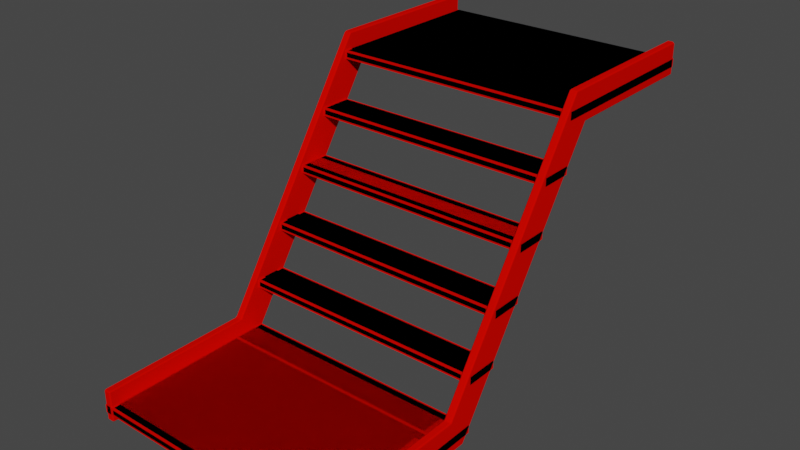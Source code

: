 # Source: Stairs_Start_End.blend  (saved by Blender 3.4.6; exported with 4.5.12 LTS)
import bpy
from mathutils import Matrix  # noqa: F401  (used for matrix-valued properties, if any)

bpy.ops.wm.read_factory_settings(use_empty=True)
scene = bpy.context.scene
scene.name = 'Scene'

# ---- collections
col_collection = bpy.data.collections.new('Collection'); scene.collection.children.link(col_collection)

# ---- materials (node trees are filled in below, after node groups)
mat_material = bpy.data.materials.new('Material')
mat_material.alpha_threshold = 0.0
mat_material.use_transparent_shadow = False
mat_material.diffuse_color = (0.8, 0.001929, 0.0, 1.0)
mat_material.roughness = 0.5
mat_material.line_color = (0.0, 0.0, 0.0, 1.0)

# ---- material node trees

# ---- world
world_world = bpy.data.worlds.new('World'); scene.world = world_world
world_world.use_nodes = True; world_world.node_tree.nodes.clear()
_N = world_world.node_tree.nodes; _L = world_world.node_tree.links
n0 = _N.new('ShaderNodeOutputWorld'); n0.name = 'World Output'; n0.location = (300, 300)
n1 = _N.new('ShaderNodeBackground'); n1.name = 'Background'; n1.location = (10, 300)
n1.inputs[0].default_value = (0.05088, 0.05088, 0.05088, 1.0)
_L.new(n1.outputs[0], n0.inputs[0])
n0.is_active_output = True
world_world.color = (0.05088, 0.05088, 0.05088)
world_world.use_sun_shadow = False
world_world.sun_shadow_jitter_overblur = 0.0

# ---- meshes
me_plane_076 = bpy.data.meshes.new('Plane.076')
me_plane_076.from_pydata([(0.75, 1.1, 1.45), (0.75, 2.0, 1.45), (-0.75, 1.1, 1.45), (-0.75, 2.0, 1.45), (0.75, 1.1, 1.5), (0.75, 2.0, 1.5), (-0.75, 1.1, 1.5), (-0.75, 2.0, 1.5)], [], [(2, 3, 1, 0), (6, 4, 5, 7), (0, 1, 5, 4), (2, 0, 4, 6), (1, 3, 7, 5), (3, 2, 6, 7)])
_uv = me_plane_076.uv_layers.new(name='UVMap')
_uv.uv.foreach_set('vector', [0.5704, 0.2769, 0.2867, 0.2769, 0.2867, 0.5507, 0.5704, 0.5507, 0.2847, 0.001001, 0.001001, 0.001001, 0.001001, 0.2749, 0.2847, 0.2749, 0.9276, 0.2749, 0.9276, 0.001001, 0.8939, 0.001001, 0.8939, 0.2749, 0.5724, 0.8956, 0.8561, 0.8956, 0.8561, 0.8631, 0.5724, 0.8631, 0.7847, 0.8266, 0.7847, 0.5527, 0.751, 0.5527, 0.751, 0.8266, 0.001001, 0.8266, 0.2847, 0.8266, 0.2847, 0.7941, 0.001001, 0.7941])
_uv.active_render = True
_uv = me_plane_076.uv_layers.new(name='UVMap.001')
_uv.uv.foreach_set('vector', [0.5704, 0.2769, 0.2867, 0.2769, 0.2867, 0.5507, 0.5704, 0.5507, 0.2847, 0.001001, 0.001001, 0.001001, 0.001001, 0.2749, 0.2847, 0.2749, 0.9276, 0.2749, 0.9276, 0.001001, 0.8939, 0.001001, 0.8939, 0.2749, 0.5724, 0.8956, 0.8561, 0.8956, 0.8561, 0.8631, 0.5724, 0.8631, 0.7847, 0.8266, 0.7847, 0.5527, 0.751, 0.5527, 0.751, 0.8266, 0.001001, 0.8266, 0.2847, 0.8266, 0.2847, 0.7941, 0.001001, 0.7941])
_ca = me_plane_076.color_attributes.new('Attribute', 'BYTE_COLOR', 'CORNER')
_ca.data.foreach_set('color', [0.05781, 0.05951, 0.1022, 1.0, 0.05781, 0.05951, 0.1022, 1.0, 0.05781, 0.05951, 0.1022, 1.0, 0.05781, 0.05951, 0.1022, 1.0, 0.05781, 0.05951, 0.1022, 1.0, 0.05781, 0.05951, 0.1022, 1.0, 0.05781, 0.05951, 0.1022, 1.0, 0.05781, 0.05951, 0.1022, 1.0, 0.05781, 0.05951, 0.1022, 1.0, 0.05781, 0.05951, 0.1022, 1.0, 0.05781, 0.05951, 0.1022, 1.0, 0.05781, 0.05951, 0.1022, 1.0, 0.05781, 0.05951, 0.1022, 1.0, 0.05781, 0.05951, 0.1022, 1.0, 0.05781, 0.05951, 0.1022, 1.0, 0.05781, 0.05951, 0.1022, 1.0, 0.05781, 0.05951, 0.1022, 1.0, 0.05781, 0.05951, 0.1022, 1.0, 0.05781, 0.05951, 0.1022, 1.0, 0.05781, 0.05951, 0.1022, 1.0, 0.05781, 0.05951, 0.1022, 1.0, 0.05781, 0.05951, 0.1022, 1.0, 0.05781, 0.05951, 0.1022, 1.0, 0.05781, 0.05951, 0.1022, 1.0])
me_plane_076.materials.append(mat_material)
me_plane_076.update()
me_plane_062 = bpy.data.meshes.new('Plane.062')
me_plane_062.from_pydata([(0.75, -1.0, -0.05), (0.75, 0.1, -0.05), (-0.75, -1.0, -0.05), (-0.75, 0.1, -0.05), (0.75, -0.1, -0.05), (-0.75, -0.1, -0.05), (-0.75, -0.1, -0.05), (0.75, -0.1, -0.05), (0.75, -1.0, 0.0), (0.75, 0.1, 0.0), (-0.75, -1.0, 0.0), (-0.75, 0.1, 0.0), (0.75, -0.1, 0.0), (-0.75, -0.1, 0.0), (-0.75, -0.1, 0.0), (0.75, -0.1, 0.0)], [], [(6, 3, 1, 7), (2, 5, 4, 0), (14, 15, 9, 11), (10, 8, 12, 13), (0, 4, 12, 8), (2, 0, 8, 10), (1, 3, 11, 9), (5, 2, 10, 13), (7, 1, 9, 15), (3, 6, 14, 11), (6, 7, 15, 14), (4, 5, 13, 12)])
_uv = me_plane_062.uv_layers.new(name='UVMap')
_uv.uv.foreach_set('vector', [0.8204, 0.2769, 0.7867, 0.2769, 0.7867, 0.5507, 0.8204, 0.5507, 0.2847, 0.2769, 0.001001, 0.2769, 0.001001, 0.5507, 0.2847, 0.5507, 0.5724, 0.9645, 0.8561, 0.9645, 0.8561, 0.932, 0.5724, 0.932, 0.5704, 0.001001, 0.2867, 0.001001, 0.2867, 0.2749, 0.5704, 0.2749, 0.8561, 0.5507, 0.8561, 0.2769, 0.8224, 0.2769, 0.8224, 0.5507, 0.2867, 0.8266, 0.5704, 0.8266, 0.5704, 0.7941, 0.2867, 0.7941, 0.6061, 0.8266, 0.6061, 0.5527, 0.5724, 0.5527, 0.5724, 0.8266, 0.001001, 0.8611, 0.2847, 0.8611, 0.2847, 0.8286, 0.001001, 0.8286, 0.9276, 0.8286, 0.8939, 0.8286, 0.8939, 0.8611, 0.9276, 0.8611, 0.8919, 0.8286, 0.8581, 0.8286, 0.8581, 0.8611, 0.8919, 0.8611, 0.6419, 0.8266, 0.6419, 0.5527, 0.6081, 0.5527, 0.6081, 0.8266, 0.2867, 0.8611, 0.5704, 0.8611, 0.5704, 0.8286, 0.2867, 0.8286])
_ca = me_plane_062.color_attributes.new('Attribute', 'BYTE_COLOR', 'CORNER')
_ca.data.foreach_set('color', [0.05781, 0.05951, 0.1022, 1.0, 0.05781, 0.05951, 0.1022, 1.0, 0.05781, 0.05951, 0.1022, 1.0, 0.05781, 0.05951, 0.1022, 1.0, 0.05781, 0.05951, 0.1022, 1.0, 0.05781, 0.05951, 0.1022, 1.0, 0.05781, 0.05951, 0.1022, 1.0, 0.05781, 0.05951, 0.1022, 1.0, 0.05781, 0.05951, 0.1022, 1.0, 0.05781, 0.05951, 0.1022, 1.0, 0.05781, 0.05951, 0.1022, 1.0, 0.05781, 0.05951, 0.1022, 1.0, 0.05781, 0.05951, 0.1022, 1.0, 0.05781, 0.05951, 0.1022, 1.0, 0.05781, 0.05951, 0.1022, 1.0, 0.05781, 0.05951, 0.1022, 1.0, 0.05781, 0.05951, 0.1022, 1.0, 0.05781, 0.05951, 0.1022, 1.0, 0.05781, 0.05951, 0.1022, 1.0, 0.05781, 0.05951, 0.1022, 1.0, 0.05781, 0.05951, 0.1022, 1.0, 0.05781, 0.05951, 0.1022, 1.0, 0.05781, 0.05951, 0.1022, 1.0, 0.05781, 0.05951, 0.1022, 1.0, 0.05781, 0.05951, 0.1022, 1.0, 0.05781, 0.05951, 0.1022, 1.0, 0.05781, 0.05951, 0.1022, 1.0, 0.05781, 0.05951, 0.1022, 1.0, 0.05781, 0.05951, 0.1022, 1.0, 0.05781, 0.05951, 0.1022, 1.0, 0.05781, 0.05951, 0.1022, 1.0, 0.05781, 0.05951, 0.1022, 1.0, 0.05781, 0.05951, 0.1022, 1.0, 0.05781, 0.05951, 0.1022, 1.0, 0.05781, 0.05951, 0.1022, 1.0, 0.05781, 0.05951, 0.1022, 1.0, 0.05781, 0.05951, 0.1022, 1.0, 0.05781, 0.05951, 0.1022, 1.0, 0.05781, 0.05951, 0.1022, 1.0, 0.05781, 0.05951, 0.1022, 1.0, 0.05781, 0.05951, 0.1022, 1.0, 0.05781, 0.05951, 0.1022, 1.0, 0.05781, 0.05951, 0.1022, 1.0, 0.05781, 0.05951, 0.1022, 1.0, 0.05781, 0.05951, 0.1022, 1.0, 0.05781, 0.05951, 0.1022, 1.0, 0.05781, 0.05951, 0.1022, 1.0, 0.05781, 0.05951, 0.1022, 1.0])
me_plane_062.materials.append(mat_material)
me_plane_062.update()
me_plane_056 = bpy.data.meshes.new('Plane.056')
me_plane_056.from_pydata([(0.75, 0.05352, -0.1), (0.8, 0.05352, -0.1), (0.8, 1.054, 1.4), (0.75, 1.054, 1.4), (0.75, -1.0, -0.1), (0.8, -1.0, -0.1), (0.8, 2.0, 1.4), (0.75, 2.0, 1.4), (0.75, -0.05352, 0.1), (0.8, -0.05352, 0.1), (0.8, 0.9465, 1.6), (0.75, 0.9465, 1.6), (0.75, -1.0, 0.1), (0.8, -1.0, 0.1), (0.8, 2.0, 1.6), (0.75, 2.0, 1.6), (-0.75, 0.05352, -0.1), (-0.8, 0.05352, -0.1), (-0.8, 1.054, 1.4), (-0.75, 1.054, 1.4), (-0.75, -1.0, -0.1), (-0.8, -1.0, -0.1), (-0.8, 2.0, 1.4), (-0.75, 2.0, 1.4), (-0.75, -0.05352, 0.1), (-0.8, -0.05352, 0.1), (-0.8, 0.9465, 1.6), (-0.75, 0.9465, 1.6), (-0.75, -1.0, 0.1), (-0.8, -1.0, 0.1), (-0.8, 2.0, 1.6), (-0.75, 2.0, 1.6)], [], [(3, 2, 1, 0), (0, 1, 5, 4), (2, 3, 7, 6), (11, 8, 9, 10), (8, 12, 13, 9), (10, 14, 15, 11), (1, 2, 10, 9), (3, 0, 8, 11), (4, 5, 13, 12), (5, 1, 9, 13), (0, 4, 12, 8), (6, 7, 15, 14), (7, 3, 11, 15), (2, 6, 14, 10), (19, 16, 17, 18), (16, 20, 21, 17), (18, 22, 23, 19), (27, 26, 25, 24), (24, 25, 29, 28), (26, 27, 31, 30), (17, 25, 26, 18), (19, 27, 24, 16), (20, 28, 29, 21), (21, 29, 25, 17), (16, 24, 28, 20), (22, 30, 31, 23), (23, 31, 27, 19), (18, 26, 30, 22)])
me_plane_056.polygons.foreach_set('use_smooth', [True] * 28)
_uv = me_plane_056.uv_layers.new(name='UVMap')
_uv.uv.foreach_set('vector', [0.6776, 0.5527, 0.6439, 0.5527, 0.6439, 0.8266, 0.6776, 0.8266, 0.8561, 0.8611, 0.8561, 0.8286, 0.5724, 0.8286, 0.5724, 0.8611, 0.7133, 0.5527, 0.6796, 0.5527, 0.6796, 0.8266, 0.7133, 0.8266, 0.001001, 0.8956, 0.2847, 0.8956, 0.2847, 0.8631, 0.001001, 0.8631, 0.749, 0.8266, 0.749, 0.5527, 0.7153, 0.5527, 0.7153, 0.8266, 0.2867, 0.8956, 0.5704, 0.8956, 0.5704, 0.8631, 0.2867, 0.8631, 0.6419, 0.2749, 0.6419, 0.001001, 0.5724, 0.001001, 0.5724, 0.2749, 0.2867, 0.6197, 0.5704, 0.6197, 0.5704, 0.5527, 0.2867, 0.5527, 0.999, 0.1734, 0.9653, 0.1734, 0.9653, 0.2059, 0.999, 0.2059, 0.8204, 0.8266, 0.8204, 0.5527, 0.7867, 0.5527, 0.7867, 0.8266, 0.001001, 0.93, 0.2847, 0.93, 0.2847, 0.8976, 0.001001, 0.8976, 0.9633, 0.1734, 0.9296, 0.1734, 0.9296, 0.2059, 0.9633, 0.2059, 0.8561, 0.8266, 0.8561, 0.5527, 0.8224, 0.5527, 0.8224, 0.8266, 0.2867, 0.93, 0.5704, 0.93, 0.5704, 0.8976, 0.2867, 0.8976, 0.8919, 0.2749, 0.8919, 0.001001, 0.8581, 0.001001, 0.8581, 0.2749, 0.5724, 0.93, 0.8561, 0.93, 0.8561, 0.8976, 0.5724, 0.8976, 0.8919, 0.5507, 0.8919, 0.2769, 0.8581, 0.2769, 0.8581, 0.5507, 0.2847, 0.9645, 0.2847, 0.932, 0.001001, 0.932, 0.001001, 0.9645, 0.8919, 0.5527, 0.8581, 0.5527, 0.8581, 0.8266, 0.8919, 0.8266, 0.5704, 0.9645, 0.5704, 0.932, 0.2867, 0.932, 0.2867, 0.9645, 0.6419, 0.2769, 0.5724, 0.2769, 0.5724, 0.5507, 0.6419, 0.5507, 0.2847, 0.6197, 0.2847, 0.5527, 0.001001, 0.5527, 0.001001, 0.6197, 0.999, 0.1389, 0.9653, 0.1389, 0.9653, 0.1714, 0.999, 0.1714, 0.9276, 0.2769, 0.8939, 0.2769, 0.8939, 0.5507, 0.9276, 0.5507, 0.2847, 0.999, 0.2847, 0.9665, 0.001001, 0.9665, 0.001001, 0.999, 0.9633, 0.1389, 0.9296, 0.1389, 0.9296, 0.1714, 0.9633, 0.1714, 0.9276, 0.5527, 0.8939, 0.5527, 0.8939, 0.8266, 0.9276, 0.8266, 0.5704, 0.999, 0.5704, 0.9665, 0.2867, 0.9665, 0.2867, 0.999])
_ca = me_plane_056.color_attributes.new('Attribute', 'BYTE_COLOR', 'CORNER')
_ca.data.foreach_set('color', [0.02315, 0.02217, 0.02732, 1.0, 0.02315, 0.02217, 0.02732, 1.0, 0.02315, 0.02217, 0.02732, 1.0, 0.02315, 0.02217, 0.02732, 1.0, 0.02315, 0.02217, 0.02732, 1.0, 0.02315, 0.02217, 0.02732, 1.0, 0.02315, 0.02217, 0.02732, 1.0, 0.02315, 0.02217, 0.02732, 1.0, 0.02315, 0.02217, 0.02732, 1.0, 0.02315, 0.02217, 0.02732, 1.0, 0.02315, 0.02217, 0.02732, 1.0, 0.02315, 0.02217, 0.02732, 1.0, 0.02315, 0.02217, 0.02732, 1.0, 0.02315, 0.02217, 0.02732, 1.0, 0.02315, 0.02217, 0.02732, 1.0, 0.02315, 0.02217, 0.02732, 1.0, 0.02315, 0.02217, 0.02732, 1.0, 0.02315, 0.02217, 0.02732, 1.0, 0.02315, 0.02217, 0.02732, 1.0, 0.02315, 0.02217, 0.02732, 1.0, 0.02315, 0.02217, 0.02732, 1.0, 0.02315, 0.02217, 0.02732, 1.0, 0.02315, 0.02217, 0.02732, 1.0, 0.02315, 0.02217, 0.02732, 1.0, 0.02315, 0.02217, 0.02732, 1.0, 0.02315, 0.02217, 0.02732, 1.0, 0.02315, 0.02217, 0.02732, 1.0, 0.02315, 0.02217, 0.02732, 1.0, 0.02315, 0.02217, 0.02732, 1.0, 0.02315, 0.02217, 0.02732, 1.0, 0.02315, 0.02217, 0.02732, 1.0, 0.02315, 0.02217, 0.02732, 1.0, 0.02315, 0.02217, 0.02732, 1.0, 0.02315, 0.02217, 0.02732, 1.0, 0.02315, 0.02217, 0.02732, 1.0, 0.02315, 0.02217, 0.02732, 1.0, 0.02315, 0.02217, 0.02732, 1.0, 0.02315, 0.02217, 0.02732, 1.0, 0.02315, 0.02217, 0.02732, 1.0, 0.02315, 0.02217, 0.02732, 1.0, 0.02315, 0.02217, 0.02732, 1.0, 0.02315, 0.02217, 0.02732, 1.0, 0.02315, 0.02217, 0.02732, 1.0, 0.02315, 0.02217, 0.02732, 1.0, 0.02315, 0.02217, 0.02732, 1.0, 0.02315, 0.02217, 0.02732, 1.0, 0.02315, 0.02217, 0.02732, 1.0, 0.02315, 0.02217, 0.02732, 1.0, 0.02315, 0.02217, 0.02732, 1.0, 0.02315, 0.02217, 0.02732, 1.0, 0.02315, 0.02217, 0.02732, 1.0, 0.02315, 0.02217, 0.02732, 1.0, 0.02315, 0.02217, 0.02732, 1.0, 0.02315, 0.02217, 0.02732, 1.0, 0.02315, 0.02217, 0.02732, 1.0, 0.02315, 0.02217, 0.02732, 1.0, 0.02315, 0.02217, 0.02732, 1.0, 0.02315, 0.02217, 0.02732, 1.0, 0.02315, 0.02217, 0.02732, 1.0, 0.02315, 0.02217, 0.02732, 1.0, 0.02315, 0.02217, 0.02732, 1.0, 0.02315, 0.02217, 0.02732, 1.0, 0.02315, 0.02217, 0.02732, 1.0, 0.02315, 0.02217, 0.02732, 1.0, 0.02315, 0.02217, 0.02732, 1.0, 0.02315, 0.02217, 0.02732, 1.0, 0.02315, 0.02217, 0.02732, 1.0, 0.02315, 0.02217, 0.02732, 1.0, 0.02315, 0.02217, 0.02732, 1.0, 0.02315, 0.02217, 0.02732, 1.0, 0.02315, 0.02217, 0.02732, 1.0, 0.02315, 0.02217, 0.02732, 1.0, 0.02315, 0.02217, 0.02732, 1.0, 0.02315, 0.02217, 0.02732, 1.0, 0.02315, 0.02217, 0.02732, 1.0, 0.02315, 0.02217, 0.02732, 1.0, 0.02315, 0.02217, 0.02732, 1.0, 0.02315, 0.02217, 0.02732, 1.0, 0.02315, 0.02217, 0.02732, 1.0, 0.02315, 0.02217, 0.02732, 1.0, 0.02315, 0.02217, 0.02732, 1.0, 0.02315, 0.02217, 0.02732, 1.0, 0.02315, 0.02217, 0.02732, 1.0, 0.02315, 0.02217, 0.02732, 1.0, 0.02315, 0.02217, 0.02732, 1.0, 0.02315, 0.02217, 0.02732, 1.0, 0.02315, 0.02217, 0.02732, 1.0, 0.02315, 0.02217, 0.02732, 1.0, 0.02315, 0.02217, 0.02732, 1.0, 0.02315, 0.02217, 0.02732, 1.0, 0.02315, 0.02217, 0.02732, 1.0, 0.02315, 0.02217, 0.02732, 1.0, 0.02315, 0.02217, 0.02732, 1.0, 0.02315, 0.02217, 0.02732, 1.0, 0.02315, 0.02217, 0.02732, 1.0, 0.02315, 0.02217, 0.02732, 1.0, 0.02315, 0.02217, 0.02732, 1.0, 0.02315, 0.02217, 0.02732, 1.0, 0.02315, 0.02217, 0.02732, 1.0, 0.02315, 0.02217, 0.02732, 1.0, 0.02315, 0.02217, 0.02732, 1.0, 0.02315, 0.02217, 0.02732, 1.0, 0.02315, 0.02217, 0.02732, 1.0, 0.02315, 0.02217, 0.02732, 1.0, 0.02315, 0.02217, 0.02732, 1.0, 0.02315, 0.02217, 0.02732, 1.0, 0.02315, 0.02217, 0.02732, 1.0, 0.02315, 0.02217, 0.02732, 1.0, 0.02315, 0.02217, 0.02732, 1.0, 0.02315, 0.02217, 0.02732, 1.0, 0.02315, 0.02217, 0.02732, 1.0, 0.02315, 0.02217, 0.02732, 1.0])
me_plane_056.materials.append(mat_material)
me_plane_056.update()
me_plane_052 = bpy.data.meshes.new('Plane.052')
me_plane_052.from_pydata([(0.75, 0.1, 0.25), (0.75, 0.3, 0.25), (-0.75, 0.1, 0.25), (-0.75, 0.3, 0.25), (0.75, 0.3, 0.55), (0.75, 0.5, 0.55), (-0.75, 0.3, 0.55), (-0.75, 0.5, 0.55), (0.75, 0.5, 0.85), (0.75, 0.7, 0.85), (-0.75, 0.5, 0.85), (-0.75, 0.7, 0.85), (0.75, 0.7, 1.15), (0.75, 0.9, 1.15), (-0.75, 0.7, 1.15), (-0.75, 0.9, 1.15), (0.75, 0.9, 1.45), (0.75, 1.1, 1.45), (-0.75, 0.9, 1.45), (-0.75, 1.1, 1.45), (0.75, 0.1, 0.3), (0.75, 0.3, 0.3), (-0.75, 0.1, 0.3), (-0.75, 0.3, 0.3), (0.75, 0.3, 0.6), (0.75, 0.5, 0.6), (-0.75, 0.3, 0.6), (-0.75, 0.5, 0.6), (0.75, 0.5, 0.9), (0.75, 0.7, 0.9), (-0.75, 0.5, 0.9), (-0.75, 0.7, 0.9), (0.75, 0.7, 1.2), (0.75, 0.9, 1.2), (-0.75, 0.7, 1.2), (-0.75, 0.9, 1.2), (0.75, 0.9, 1.5), (0.75, 1.1, 1.5), (-0.75, 0.9, 1.5), (-0.75, 1.1, 1.5)], [], [(2, 3, 1, 0), (6, 7, 5, 4), (10, 11, 9, 8), (14, 15, 13, 12), (18, 19, 17, 16), (22, 20, 21, 23), (26, 24, 25, 27), (30, 28, 29, 31), (34, 32, 33, 35), (38, 36, 37, 39), (0, 1, 21, 20), (2, 0, 20, 22), (1, 3, 23, 21), (3, 2, 22, 23), (4, 5, 25, 24), (6, 4, 24, 26), (5, 7, 27, 25), (7, 6, 26, 27), (8, 9, 29, 28), (10, 8, 28, 30), (9, 11, 31, 29), (11, 10, 30, 31), (12, 13, 33, 32), (14, 12, 32, 34), (13, 15, 35, 33), (15, 14, 34, 35), (16, 17, 37, 36), (18, 16, 36, 38), (17, 19, 39, 37), (19, 18, 38, 39)])
_uv = me_plane_052.uv_layers.new(name='UVMap')
_uv.uv.foreach_set('vector', [0.8561, 0.001001, 0.8224, 0.001001, 0.8224, 0.2749, 0.8561, 0.2749, 0.5704, 0.7921, 0.5704, 0.7596, 0.2867, 0.7596, 0.2867, 0.7921, 0.6776, 0.001001, 0.6439, 0.001001, 0.6439, 0.2749, 0.6776, 0.2749, 0.2847, 0.6542, 0.2847, 0.6217, 0.001001, 0.6217, 0.001001, 0.6542, 0.6776, 0.2769, 0.6439, 0.2769, 0.6439, 0.5507, 0.6776, 0.5507, 0.2867, 0.6542, 0.5704, 0.6542, 0.5704, 0.6217, 0.2867, 0.6217, 0.7133, 0.2749, 0.7133, 0.001001, 0.6796, 0.001001, 0.6796, 0.2749, 0.001001, 0.6887, 0.2847, 0.6887, 0.2847, 0.6562, 0.001001, 0.6562, 0.7133, 0.5507, 0.7133, 0.2769, 0.6796, 0.2769, 0.6796, 0.5507, 0.2867, 0.6887, 0.5704, 0.6887, 0.5704, 0.6562, 0.2867, 0.6562, 0.999, 0.1044, 0.9653, 0.1044, 0.9653, 0.1369, 0.999, 0.1369, 0.749, 0.2749, 0.749, 0.001001, 0.7153, 0.001001, 0.7153, 0.2749, 0.001001, 0.7231, 0.2847, 0.7231, 0.2847, 0.6907, 0.001001, 0.6907, 0.9633, 0.1044, 0.9296, 0.1044, 0.9296, 0.1369, 0.9633, 0.1369, 0.999, 0.06997, 0.9653, 0.06997, 0.9653, 0.1024, 0.999, 0.1024, 0.749, 0.5507, 0.749, 0.2769, 0.7153, 0.2769, 0.7153, 0.5507, 0.2867, 0.7231, 0.5704, 0.7231, 0.5704, 0.6907, 0.2867, 0.6907, 0.9633, 0.06997, 0.9296, 0.06997, 0.9296, 0.1024, 0.9633, 0.1024, 0.999, 0.03548, 0.9653, 0.03548, 0.9653, 0.06796, 0.999, 0.06796, 0.7847, 0.2749, 0.7847, 0.001001, 0.751, 0.001001, 0.751, 0.2749, 0.001001, 0.7576, 0.2847, 0.7576, 0.2847, 0.7251, 0.001001, 0.7251, 0.9633, 0.03548, 0.9296, 0.03548, 0.9296, 0.06796, 0.9633, 0.06796, 0.999, 0.001001, 0.9653, 0.001001, 0.9653, 0.03348, 0.999, 0.03348, 0.7847, 0.5507, 0.7847, 0.2769, 0.751, 0.2769, 0.751, 0.5507, 0.2867, 0.7576, 0.5704, 0.7576, 0.5704, 0.7251, 0.2867, 0.7251, 0.9633, 0.001001, 0.9296, 0.001001, 0.9296, 0.03348, 0.9633, 0.03348, 0.9276, 0.8631, 0.8939, 0.8631, 0.8939, 0.8956, 0.9276, 0.8956, 0.8204, 0.2749, 0.8204, 0.001001, 0.7867, 0.001001, 0.7867, 0.2749, 0.001001, 0.7921, 0.2847, 0.7921, 0.2847, 0.7596, 0.001001, 0.7596, 0.8919, 0.8631, 0.8581, 0.8631, 0.8581, 0.8956, 0.8919, 0.8956])
_ca = me_plane_052.color_attributes.new('Attribute', 'BYTE_COLOR', 'CORNER')
_ca.data.foreach_set('color', [0.05781, 0.05951, 0.1022, 1.0, 0.05781, 0.05951, 0.1022, 1.0, 0.05781, 0.05951, 0.1022, 1.0, 0.05781, 0.05951, 0.1022, 1.0, 0.05781, 0.05951, 0.1022, 1.0, 0.05781, 0.05951, 0.1022, 1.0, 0.05781, 0.05951, 0.1022, 1.0, 0.05781, 0.05951, 0.1022, 1.0, 0.05781, 0.05951, 0.1022, 1.0, 0.05781, 0.05951, 0.1022, 1.0, 0.05781, 0.05951, 0.1022, 1.0, 0.05781, 0.05951, 0.1022, 1.0, 0.05781, 0.05951, 0.1022, 1.0, 0.05781, 0.05951, 0.1022, 1.0, 0.05781, 0.05951, 0.1022, 1.0, 0.05781, 0.05951, 0.1022, 1.0, 0.05781, 0.05951, 0.1022, 1.0, 0.05781, 0.05951, 0.1022, 1.0, 0.05781, 0.05951, 0.1022, 1.0, 0.05781, 0.05951, 0.1022, 1.0, 0.05781, 0.05951, 0.1022, 1.0, 0.05781, 0.05951, 0.1022, 1.0, 0.05781, 0.05951, 0.1022, 1.0, 0.05781, 0.05951, 0.1022, 1.0, 0.05781, 0.05951, 0.1022, 1.0, 0.05781, 0.05951, 0.1022, 1.0, 0.05781, 0.05951, 0.1022, 1.0, 0.05781, 0.05951, 0.1022, 1.0, 0.05781, 0.05951, 0.1022, 1.0, 0.05781, 0.05951, 0.1022, 1.0, 0.05781, 0.05951, 0.1022, 1.0, 0.05781, 0.05951, 0.1022, 1.0, 0.05781, 0.05951, 0.1022, 1.0, 0.05781, 0.05951, 0.1022, 1.0, 0.05781, 0.05951, 0.1022, 1.0, 0.05781, 0.05951, 0.1022, 1.0, 0.05781, 0.05951, 0.1022, 1.0, 0.05781, 0.05951, 0.1022, 1.0, 0.05781, 0.05951, 0.1022, 1.0, 0.05781, 0.05951, 0.1022, 1.0, 0.05781, 0.05951, 0.1022, 1.0, 0.05781, 0.05951, 0.1022, 1.0, 0.05781, 0.05951, 0.1022, 1.0, 0.05781, 0.05951, 0.1022, 1.0, 0.05781, 0.05951, 0.1022, 1.0, 0.05781, 0.05951, 0.1022, 1.0, 0.05781, 0.05951, 0.1022, 1.0, 0.05781, 0.05951, 0.1022, 1.0, 0.05781, 0.05951, 0.1022, 1.0, 0.05781, 0.05951, 0.1022, 1.0, 0.05781, 0.05951, 0.1022, 1.0, 0.05781, 0.05951, 0.1022, 1.0, 0.05781, 0.05951, 0.1022, 1.0, 0.05781, 0.05951, 0.1022, 1.0, 0.05781, 0.05951, 0.1022, 1.0, 0.05781, 0.05951, 0.1022, 1.0, 0.05781, 0.05951, 0.1022, 1.0, 0.05781, 0.05951, 0.1022, 1.0, 0.05781, 0.05951, 0.1022, 1.0, 0.05781, 0.05951, 0.1022, 1.0, 0.05781, 0.05951, 0.1022, 1.0, 0.05781, 0.05951, 0.1022, 1.0, 0.05781, 0.05951, 0.1022, 1.0, 0.05781, 0.05951, 0.1022, 1.0, 0.05781, 0.05951, 0.1022, 1.0, 0.05781, 0.05951, 0.1022, 1.0, 0.05781, 0.05951, 0.1022, 1.0, 0.05781, 0.05951, 0.1022, 1.0, 0.05781, 0.05951, 0.1022, 1.0, 0.05781, 0.05951, 0.1022, 1.0, 0.05781, 0.05951, 0.1022, 1.0, 0.05781, 0.05951, 0.1022, 1.0, 0.05781, 0.05951, 0.1022, 1.0, 0.05781, 0.05951, 0.1022, 1.0, 0.05781, 0.05951, 0.1022, 1.0, 0.05781, 0.05951, 0.1022, 1.0, 0.05781, 0.05951, 0.1022, 1.0, 0.05781, 0.05951, 0.1022, 1.0, 0.05781, 0.05951, 0.1022, 1.0, 0.05781, 0.05951, 0.1022, 1.0, 0.05781, 0.05951, 0.1022, 1.0, 0.05781, 0.05951, 0.1022, 1.0, 0.05781, 0.05951, 0.1022, 1.0, 0.05781, 0.05951, 0.1022, 1.0, 0.05781, 0.05951, 0.1022, 1.0, 0.05781, 0.05951, 0.1022, 1.0, 0.05781, 0.05951, 0.1022, 1.0, 0.05781, 0.05951, 0.1022, 1.0, 0.05781, 0.05951, 0.1022, 1.0, 0.05781, 0.05951, 0.1022, 1.0, 0.05781, 0.05951, 0.1022, 1.0, 0.05781, 0.05951, 0.1022, 1.0, 0.05781, 0.05951, 0.1022, 1.0, 0.05781, 0.05951, 0.1022, 1.0, 0.05781, 0.05951, 0.1022, 1.0, 0.05781, 0.05951, 0.1022, 1.0, 0.05781, 0.05951, 0.1022, 1.0, 0.05781, 0.05951, 0.1022, 1.0, 0.05781, 0.05951, 0.1022, 1.0, 0.05781, 0.05951, 0.1022, 1.0, 0.05781, 0.05951, 0.1022, 1.0, 0.05781, 0.05951, 0.1022, 1.0, 0.05781, 0.05951, 0.1022, 1.0, 0.05781, 0.05951, 0.1022, 1.0, 0.05781, 0.05951, 0.1022, 1.0, 0.05781, 0.05951, 0.1022, 1.0, 0.05781, 0.05951, 0.1022, 1.0, 0.05781, 0.05951, 0.1022, 1.0, 0.05781, 0.05951, 0.1022, 1.0, 0.05781, 0.05951, 0.1022, 1.0, 0.05781, 0.05951, 0.1022, 1.0, 0.05781, 0.05951, 0.1022, 1.0, 0.05781, 0.05951, 0.1022, 1.0, 0.05781, 0.05951, 0.1022, 1.0, 0.05781, 0.05951, 0.1022, 1.0, 0.05781, 0.05951, 0.1022, 1.0, 0.05781, 0.05951, 0.1022, 1.0, 0.05781, 0.05951, 0.1022, 1.0, 0.05781, 0.05951, 0.1022, 1.0, 0.05781, 0.05951, 0.1022, 1.0])
me_plane_052.materials.append(mat_material)
me_plane_052.update()
me_plane_049 = bpy.data.meshes.new('Plane.049')
me_plane_049.from_pydata([(-0.8, -1.0, 0.0), (0.8, -1.0, 0.0), (-0.8, -1.0, -0.05), (0.8, -1.0, -0.05), (0.8, 0.1, 0.0), (-0.8, 0.1, 0.0), (-0.8, 0.1, -0.05), (0.8, 0.1, -0.05), (0.8, 0.9, 1.45), (-0.8, 0.9, 1.45), (-0.8, 0.9, 1.5), (0.8, 0.9, 1.5), (0.8, 2.0, 1.5), (-0.8, 2.0, 1.5), (0.8, 2.0, 1.45), (-0.8, 2.0, 1.45), (0.8, 0.1, 0.25), (0.8, 0.3, 0.25), (-0.8, 0.1, 0.25), (-0.8, 0.3, 0.25), (0.8, 0.3, 0.55), (0.8, 0.5, 0.55), (-0.8, 0.3, 0.55), (-0.8, 0.5, 0.55), (0.8, 0.5, 0.85), (0.8, 0.7, 0.85), (-0.8, 0.5, 0.85), (-0.8, 0.7, 0.85), (0.8, 0.7, 1.15), (0.8, 0.9, 1.15), (-0.8, 0.7, 1.15), (-0.8, 0.9, 1.15), (0.8, 0.1, 0.3), (0.8, 0.3, 0.3), (-0.8, 0.1, 0.3), (-0.8, 0.3, 0.3), (0.8, 0.3, 0.6), (0.8, 0.5, 0.6), (-0.8, 0.3, 0.6), (-0.8, 0.5, 0.6), (0.8, 0.5, 0.9), (0.8, 0.7, 0.9), (-0.8, 0.5, 0.9), (-0.8, 0.7, 0.9), (0.8, 0.7, 1.2), (0.8, 0.9, 1.2), (-0.8, 0.7, 1.2), (-0.8, 0.9, 1.2)], [], [(0, 1, 4, 5), (2, 6, 7, 3), (1, 3, 7, 4), (5, 6, 2, 0), (0, 2, 3, 1), (5, 4, 7, 6), (8, 11, 10, 9), (10, 11, 12, 13), (9, 15, 14, 8), (11, 8, 14, 12), (13, 15, 9, 10), (18, 19, 17, 16), (22, 23, 21, 20), (26, 27, 25, 24), (30, 31, 29, 28), (34, 32, 33, 35), (38, 36, 37, 39), (42, 40, 41, 43), (46, 44, 45, 47), (16, 17, 33, 32), (18, 16, 32, 34), (17, 19, 35, 33), (19, 18, 34, 35), (20, 21, 37, 36), (22, 20, 36, 38), (21, 23, 39, 37), (23, 22, 38, 39), (24, 25, 41, 40), (26, 24, 40, 42), (25, 27, 43, 41), (27, 26, 42, 43), (28, 29, 45, 44), (30, 28, 44, 46), (29, 31, 47, 45), (31, 30, 46, 47)])
_uv = me_plane_049.uv_layers.new(name='UVMap')
_uv.uv.foreach_set('vector', [0.0, 0.0, 1.0, 0.0, 1.0, 1.0, 0.0, 1.0, 0.0, 0.0, 0.0, 1.0, 1.0, 1.0, 1.0, 0.0, 1.0, 0.0, 1.0, 0.0, 1.0, 1.0, 1.0, 1.0, 0.0, 1.0, 0.0, 1.0, 0.0, 0.0, 0.0, 0.0, 0.0, 0.0, 0.0, 0.0, 1.0, 0.0, 1.0, 0.0, 0.0, 1.0, 1.0, 1.0, 1.0, 1.0, 0.0, 1.0, 1.0, 0.0, 1.0, 0.0, 0.0, 0.0, 0.0, 0.0, 0.0, 0.0, 1.0, 0.0, 1.0, 1.0, 0.0, 1.0, 0.0, 0.0, 0.0, 1.0, 1.0, 1.0, 1.0, 0.0, 1.0, 0.0, 1.0, 0.0, 1.0, 1.0, 1.0, 1.0, 0.0, 1.0, 0.0, 1.0, 0.0, 0.0, 0.0, 0.0, 0.0, 0.0, 0.0, 0.0, 0.0, 0.0, 0.0, 0.0, 0.0, 0.0, 0.0, 0.0, 0.0, 0.0, 0.0, 0.0, 0.0, 0.0, 0.0, 0.0, 0.0, 0.0, 0.0, 0.0, 0.0, 0.0, 0.0, 0.0, 0.0, 0.0, 0.0, 0.0, 0.0, 0.0, 0.0, 0.0, 0.0, 0.0, 0.0, 0.0, 0.0, 0.0, 0.0, 0.0, 0.0, 0.0, 0.0, 0.0, 0.0, 0.0, 0.0, 0.0, 0.0, 0.0, 0.0, 0.0, 0.0, 0.0, 0.0, 0.0, 0.0, 0.0, 0.0, 0.0, 0.0, 0.0, 0.0, 0.0, 0.0, 0.0, 0.0, 0.0, 0.0, 0.0, 0.0, 0.0, 0.0, 0.0, 0.0, 0.0, 0.0, 0.0, 0.0, 0.0, 0.0, 0.0, 0.0, 0.0, 0.0, 0.0, 0.0, 0.0, 0.0, 0.0, 0.0, 0.0, 0.0, 0.0, 0.0, 0.0, 0.0, 0.0, 0.0, 0.0, 0.0, 0.0, 0.0, 0.0, 0.0, 0.0, 0.0, 0.0, 0.0, 0.0, 0.0, 0.0, 0.0, 0.0, 0.0, 0.0, 0.0, 0.0, 0.0, 0.0, 0.0, 0.0, 0.0, 0.0, 0.0, 0.0, 0.0, 0.0, 0.0, 0.0, 0.0, 0.0, 0.0, 0.0, 0.0, 0.0, 0.0, 0.0, 0.0, 0.0, 0.0, 0.0, 0.0, 0.0, 0.0, 0.0, 0.0, 0.0, 0.0, 0.0, 0.0, 0.0, 0.0, 0.0, 0.0, 0.0, 0.0, 0.0, 0.0, 0.0, 0.0, 0.0, 0.0, 0.0, 0.0, 0.0, 0.0, 0.0, 0.0, 0.0, 0.0, 0.0, 0.0, 0.0, 0.0, 0.0, 0.0, 0.0, 0.0, 0.0, 0.0, 0.0, 0.0, 0.0, 0.0, 0.0, 0.0, 0.0])
me_plane_049.materials.append(mat_material)
me_plane_049.update()

# ---- objects
ob_plane_093 = bpy.data.objects.new('Plane.093', me_plane_076)
ob_plane_090 = bpy.data.objects.new('Plane.090', me_plane_062)
ob_plane_088 = bpy.data.objects.new('Plane.088', me_plane_056)
ob_plane_087 = bpy.data.objects.new('Plane.087', me_plane_052)
ob_col = bpy.data.objects.new('Col', me_plane_049)

# ---- transforms, parenting, visibility, modifiers, constraints
ob_plane_093.location = (0.0, 0.0, 0.0)
_m = ob_plane_093.modifiers.new('Bevel', 'BEVEL')
_m.width = 0.01
_m.width_pct = 0.01
_m.use_clamp_overlap = False
_m.harden_normals = True
ob_plane_090.location = (0.0, 0.0, 0.0)
_m = ob_plane_090.modifiers.new('Bevel', 'BEVEL')
_m.width = 0.01
_m.width_pct = 0.01
_m.use_clamp_overlap = False
_m.harden_normals = True
ob_plane_088.location = (0.0, 0.0, 0.0)
_m = ob_plane_088.modifiers.new('Bevel', 'BEVEL')
_m.width = 0.01
_m.width_pct = 0.01
_m.use_clamp_overlap = False
_m.harden_normals = True
ob_plane_087.location = (0.0, 0.0, 0.0)
_m = ob_plane_087.modifiers.new('Bevel', 'BEVEL')
_m.width = 0.01
_m.width_pct = 0.01
_m.use_clamp_overlap = False
_m.harden_normals = True
ob_col.location = (0.0, 0.0, 0.0)
ob_col.show_wire = True
_m = ob_col.modifiers.new('Solidify', 'SOLIDIFY')
_m.thickness = 0.05
_m.use_even_offset = True

# ---- collection membership
col_collection.objects.link(ob_plane_093)
col_collection.objects.link(ob_plane_090)
col_collection.objects.link(ob_plane_088)
col_collection.objects.link(ob_plane_087)
col_collection.objects.link(ob_col)

# ---- scene / render settings (as saved in the file)
scene.frame_start = 1; scene.frame_end = 250; scene.frame_set(1)
scene.render.engine = 'BLENDER_EEVEE_NEXT'
scene.cycles.sampling_pattern = 'TABULATED_SOBOL'
scene.cycles.use_light_tree = False
scene.view_settings.view_transform = 'Filmic'
bpy.context.view_layer.update()

# ---- added for rendering (the .blend has no active camera and no usable light): camera, sun
cam_auto = bpy.data.cameras.new('AutoCamera')
cam_auto.lens = 50.0
cam_auto.sensor_width = 36.0
cam_auto.clip_end = 1000.0
ob_auto_camera = bpy.data.objects.new('AutoCamera', cam_auto)
scene.collection.objects.link(ob_auto_camera)
ob_auto_camera.location = (3.51707, -3.72049, 3.56366)
ob_auto_camera.rotation_euler = (1.09748, -7.21219e-08, 0.694738)
scene.camera = ob_auto_camera
light_auto_sun = bpy.data.lights.new('AutoSun', 'SUN')
light_auto_sun.energy = 3.0
light_auto_sun.angle = 0.0523599
ob_auto_sun = bpy.data.objects.new('AutoSun', light_auto_sun)
scene.collection.objects.link(ob_auto_sun)
ob_auto_sun.rotation_euler = (0.872665, 0.174533, 0.523599)
bpy.context.view_layer.update()
